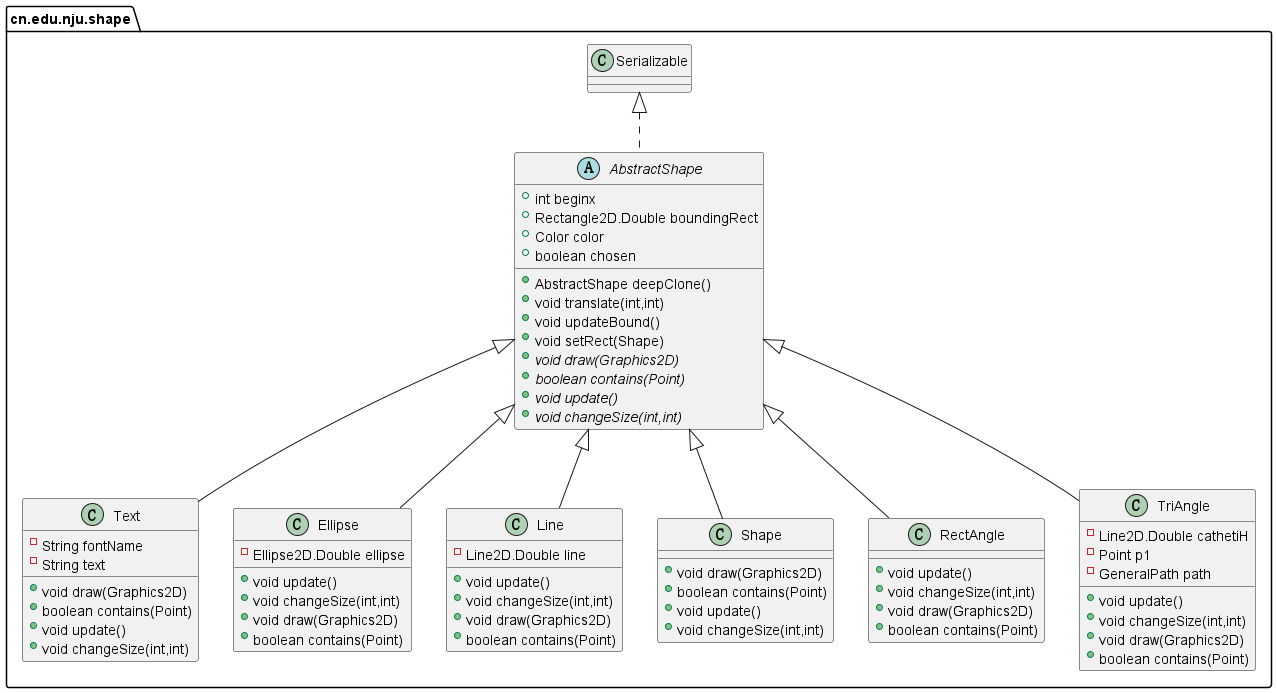

The diagram above was rendered by PlantUML. Its source (embedded in the PNG):
@startuml
class cn.edu.nju.shape.Text {
- String fontName
- String text
+ void draw(Graphics2D)
+ boolean contains(Point)
+ void update()
+ void changeSize(int,int)
}
class cn.edu.nju.shape.Ellipse {
- Ellipse2D.Double ellipse
+ void update()
+ void changeSize(int,int)
+ void draw(Graphics2D)
+ boolean contains(Point)
}
class cn.edu.nju.shape.Line {
- Line2D.Double line
+ void update()
+ void changeSize(int,int)
+ void draw(Graphics2D)
+ boolean contains(Point)
}
class cn.edu.nju.shape.Shape {
+ void draw(Graphics2D)
+ boolean contains(Point)
+ void update()
+ void changeSize(int,int)
}
class cn.edu.nju.shape.RectAngle {
+ void update()
+ void changeSize(int,int)
+ void draw(Graphics2D)
+ boolean contains(Point)
}
class cn.edu.nju.shape.TriAngle {
- Line2D.Double cathetiH
- Point p1
- GeneralPath path
+ void update()
+ void changeSize(int,int)
+ void draw(Graphics2D)
+ boolean contains(Point)
}
abstract class cn.edu.nju.shape.AbstractShape {
+ int beginx
+ Rectangle2D.Double boundingRect
+ Color color
+ boolean chosen
+ AbstractShape deepClone()
+ void translate(int,int)
+ void updateBound()
+ void setRect(Shape)
+ {abstract}void draw(Graphics2D)
+ {abstract}boolean contains(Point)
+ {abstract}void update()
+ {abstract}void changeSize(int,int)
}


cn.edu.nju.shape.AbstractShape <|-- cn.edu.nju.shape.Text
cn.edu.nju.shape.AbstractShape <|-- cn.edu.nju.shape.Ellipse
cn.edu.nju.shape.AbstractShape <|-- cn.edu.nju.shape.Line
cn.edu.nju.shape.AbstractShape <|-- cn.edu.nju.shape.Shape
cn.edu.nju.shape.AbstractShape <|-- cn.edu.nju.shape.RectAngle
cn.edu.nju.shape.AbstractShape <|-- cn.edu.nju.shape.TriAngle
cn.edu.nju.shape.Serializable <|.. cn.edu.nju.shape.AbstractShape
@enduml